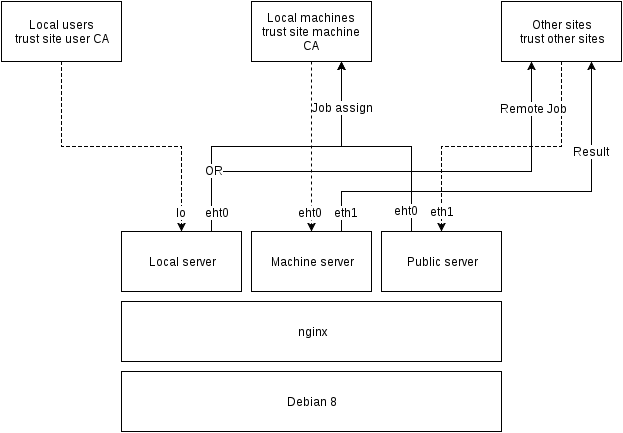

The diagram above was exported from draw.io. Its source (the exported page's mxGraphModel, read from the mxfile embedded in the PNG):
<mxGraphModel dx="1430" dy="723" grid="1" gridSize="10" guides="1" tooltips="1" connect="1" arrows="1" fold="1" page="1" pageScale="1" pageWidth="850" pageHeight="1100" math="0" shadow="0">
  <root>
    <mxCell id="0" />
    <mxCell id="1" parent="0" />
    <mxCell id="343f335ef4e33519-1" value="Local users&lt;br&gt;trust site user CA&lt;br&gt;" style="whiteSpace=wrap;html=1;" vertex="1" parent="1">
      <mxGeometry x="115" y="30" width="120" height="60" as="geometry" />
    </mxCell>
    <mxCell id="343f335ef4e33519-2" value="Local machines&lt;br&gt;trust site machine CA&lt;br&gt;" style="whiteSpace=wrap;html=1;" vertex="1" parent="1">
      <mxGeometry x="365" y="30" width="120" height="60" as="geometry" />
    </mxCell>
    <mxCell id="343f335ef4e33519-3" value="Other sites&lt;br&gt;trust other sites&lt;br&gt;" style="whiteSpace=wrap;html=1;" vertex="1" parent="1">
      <mxGeometry x="615" y="30" width="120" height="60" as="geometry" />
    </mxCell>
    <mxCell id="343f335ef4e33519-4" value="Local server&lt;br&gt;" style="whiteSpace=wrap;html=1;" vertex="1" parent="1">
      <mxGeometry x="235" y="260" width="120" height="60" as="geometry" />
    </mxCell>
    <mxCell id="343f335ef4e33519-5" value="Machine server&lt;br&gt;" style="whiteSpace=wrap;html=1;" vertex="1" parent="1">
      <mxGeometry x="365" y="260" width="120" height="60" as="geometry" />
    </mxCell>
    <mxCell id="343f335ef4e33519-6" value="Public server&lt;br&gt;" style="whiteSpace=wrap;html=1;" vertex="1" parent="1">
      <mxGeometry x="495" y="260" width="120" height="60" as="geometry" />
    </mxCell>
    <mxCell id="343f335ef4e33519-7" value="nginx" style="whiteSpace=wrap;html=1;" vertex="1" parent="1">
      <mxGeometry x="235" y="330" width="380" height="60" as="geometry" />
    </mxCell>
    <mxCell id="343f335ef4e33519-9" value="Debian 8&lt;br&gt;" style="whiteSpace=wrap;html=1;" vertex="1" parent="1">
      <mxGeometry x="235" y="400" width="380" height="60" as="geometry" />
    </mxCell>
    <mxCell id="343f335ef4e33519-13" value="" style="endArrow=classic;html=1;exitX=0.5;exitY=1;entryX=0.5;entryY=0;strokeColor=#000000;dashed=1;" edge="1" parent="1" source="343f335ef4e33519-2" target="343f335ef4e33519-5">
      <mxGeometry width="50" height="50" relative="1" as="geometry">
        <mxPoint x="120" y="530" as="sourcePoint" />
        <mxPoint x="170" y="480" as="targetPoint" />
      </mxGeometry>
    </mxCell>
    <mxCell id="343f335ef4e33519-33" value="eht0" style="text;html=1;resizable=0;points=[];align=center;verticalAlign=middle;labelBackgroundColor=#ffffff;" vertex="1" connectable="0" parent="343f335ef4e33519-13">
      <mxGeometry x="0.7647" y="-2" relative="1" as="geometry">
        <mxPoint as="offset" />
      </mxGeometry>
    </mxCell>
    <mxCell id="343f335ef4e33519-14" style="edgeStyle=orthogonalEdgeStyle;rounded=0;html=1;exitX=0.5;exitY=1;entryX=0.5;entryY=0;jettySize=auto;orthogonalLoop=1;strokeColor=#000000;dashed=1;" edge="1" parent="1" source="343f335ef4e33519-3" target="343f335ef4e33519-6">
      <mxGeometry relative="1" as="geometry" />
    </mxCell>
    <mxCell id="343f335ef4e33519-32" value="eth1&lt;br&gt;" style="text;html=1;resizable=0;points=[];align=center;verticalAlign=middle;labelBackgroundColor=#ffffff;" vertex="1" connectable="0" parent="343f335ef4e33519-14">
      <mxGeometry x="0.8552" relative="1" as="geometry">
        <mxPoint as="offset" />
      </mxGeometry>
    </mxCell>
    <mxCell id="343f335ef4e33519-15" style="edgeStyle=orthogonalEdgeStyle;rounded=0;html=1;exitX=0.5;exitY=1;entryX=0.5;entryY=0;jettySize=auto;orthogonalLoop=1;fillColor=#ffffff;strokeColor=#000000;dashed=1;" edge="1" parent="1" source="343f335ef4e33519-1" target="343f335ef4e33519-4">
      <mxGeometry relative="1" as="geometry" />
    </mxCell>
    <mxCell id="343f335ef4e33519-34" value="lo" style="text;html=1;resizable=0;points=[];align=center;verticalAlign=middle;labelBackgroundColor=#ffffff;" vertex="1" connectable="0" parent="343f335ef4e33519-15">
      <mxGeometry x="0.8621" y="-1" relative="1" as="geometry">
        <mxPoint as="offset" />
      </mxGeometry>
    </mxCell>
    <mxCell id="343f335ef4e33519-21" style="edgeStyle=orthogonalEdgeStyle;rounded=0;html=1;exitX=0.25;exitY=1;entryX=0.25;entryY=1;jettySize=auto;orthogonalLoop=1;" edge="1" parent="1" source="343f335ef4e33519-2" target="343f335ef4e33519-2">
      <mxGeometry relative="1" as="geometry" />
    </mxCell>
    <mxCell id="343f335ef4e33519-23" style="edgeStyle=orthogonalEdgeStyle;rounded=0;html=1;exitX=0.25;exitY=0;entryX=0.75;entryY=1;jettySize=auto;orthogonalLoop=1;" edge="1" parent="1" source="343f335ef4e33519-6" target="343f335ef4e33519-2">
      <mxGeometry relative="1" as="geometry" />
    </mxCell>
    <mxCell id="343f335ef4e33519-26" style="edgeStyle=orthogonalEdgeStyle;rounded=0;html=1;exitX=0.75;exitY=0;entryX=0.75;entryY=1;jettySize=auto;orthogonalLoop=1;" edge="1" parent="1" source="343f335ef4e33519-4" target="343f335ef4e33519-2">
      <mxGeometry relative="1" as="geometry">
        <Array as="points">
          <mxPoint x="325" y="175" />
          <mxPoint x="455" y="175" />
        </Array>
      </mxGeometry>
    </mxCell>
    <mxCell id="23a90842d9e0d085-2" value="Job assign" style="text;html=1;resizable=0;points=[];align=center;verticalAlign=middle;labelBackgroundColor=#ffffff;" vertex="1" connectable="0" parent="343f335ef4e33519-26">
      <mxGeometry x="0.7" y="-1" relative="1" as="geometry">
        <mxPoint as="offset" />
      </mxGeometry>
    </mxCell>
    <mxCell id="343f335ef4e33519-27" style="edgeStyle=orthogonalEdgeStyle;rounded=0;html=1;exitX=0.75;exitY=0;entryX=0.75;entryY=0;jettySize=auto;orthogonalLoop=1;" edge="1" parent="1" source="343f335ef4e33519-4" target="343f335ef4e33519-4">
      <mxGeometry relative="1" as="geometry" />
    </mxCell>
    <mxCell id="343f335ef4e33519-30" style="edgeStyle=orthogonalEdgeStyle;rounded=0;html=1;exitX=0.75;exitY=0;entryX=0.75;entryY=1;jettySize=auto;orthogonalLoop=1;" edge="1" parent="1" source="343f335ef4e33519-5" target="343f335ef4e33519-3">
      <mxGeometry relative="1" as="geometry">
        <Array as="points">
          <mxPoint x="455" y="220" />
          <mxPoint x="705" y="220" />
        </Array>
      </mxGeometry>
    </mxCell>
    <mxCell id="343f335ef4e33519-31" value="Result&lt;br&gt;" style="text;html=1;resizable=0;points=[];align=center;verticalAlign=middle;labelBackgroundColor=#ffffff;" vertex="1" connectable="0" parent="343f335ef4e33519-30">
      <mxGeometry x="0.5762" y="1" relative="1" as="geometry">
        <mxPoint as="offset" />
      </mxGeometry>
    </mxCell>
    <mxCell id="343f335ef4e33519-36" style="edgeStyle=orthogonalEdgeStyle;rounded=0;html=1;exitX=0.75;exitY=0;entryX=0.25;entryY=1;jettySize=auto;orthogonalLoop=1;" edge="1" parent="1" source="343f335ef4e33519-4" target="343f335ef4e33519-3">
      <mxGeometry relative="1" as="geometry">
        <Array as="points">
          <mxPoint x="325" y="200" />
          <mxPoint x="645" y="200" />
        </Array>
      </mxGeometry>
    </mxCell>
    <mxCell id="343f335ef4e33519-37" value="OR&lt;br&gt;" style="text;html=1;resizable=0;points=[];align=center;verticalAlign=middle;labelBackgroundColor=#ffffff;" vertex="1" connectable="0" parent="343f335ef4e33519-36">
      <mxGeometry x="-0.7551" y="-3" relative="1" as="geometry">
        <mxPoint x="2" y="-5" as="offset" />
      </mxGeometry>
    </mxCell>
    <mxCell id="343f335ef4e33519-38" value="Remote Job&lt;br&gt;" style="text;html=1;resizable=0;points=[];align=center;verticalAlign=middle;labelBackgroundColor=#ffffff;" vertex="1" connectable="0" parent="343f335ef4e33519-36">
      <mxGeometry x="0.8122" y="-2" relative="1" as="geometry">
        <mxPoint as="offset" />
      </mxGeometry>
    </mxCell>
    <mxCell id="487c1c2a67211719-3" value="eht0&lt;br&gt;" style="text;html=1;resizable=0;points=[];align=center;verticalAlign=middle;labelBackgroundColor=#ffffff;" vertex="1" connectable="0" parent="1">
      <mxGeometry x="330.20000000000005" y="240.20000000000005" as="geometry">
        <mxPoint as="offset" />
      </mxGeometry>
    </mxCell>
    <mxCell id="487c1c2a67211719-4" value="eht0&lt;br&gt;" style="text;html=1;resizable=0;points=[];align=center;verticalAlign=middle;labelBackgroundColor=#ffffff;" vertex="1" connectable="0" parent="1">
      <mxGeometry x="530.2" y="240.20000000000005" as="geometry">
        <mxPoint x="-11" y="-2" as="offset" />
      </mxGeometry>
    </mxCell>
    <mxCell id="3d707308e48ed218-1" value="eth1&lt;br&gt;" style="text;html=1;resizable=0;points=[];align=center;verticalAlign=middle;labelBackgroundColor=#ffffff;" vertex="1" connectable="0" parent="1">
      <mxGeometry x="459.68965517241395" y="240.62068965517244" as="geometry">
        <mxPoint as="offset" />
      </mxGeometry>
    </mxCell>
  </root>
</mxGraphModel>